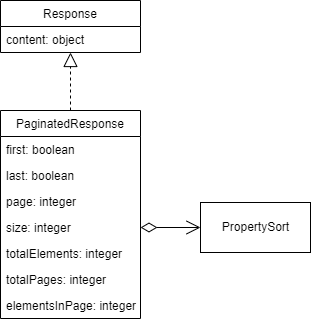

The diagram above was exported from draw.io. Its source (the exported page's mxGraphModel, read from the mxfile embedded in the PNG):
<mxGraphModel dx="1422" dy="737" grid="1" gridSize="10" guides="1" tooltips="1" connect="1" arrows="1" fold="1" page="1" pageScale="1" pageWidth="850" pageHeight="1100" math="0" shadow="0">
  <root>
    <mxCell id="0" />
    <mxCell id="1" parent="0" />
    <mxCell id="YUEo4tYygkG9zoAP-5tl-1" value="Response" style="swimlane;fontStyle=0;childLayout=stackLayout;horizontal=1;startSize=26;fillColor=none;horizontalStack=0;resizeParent=1;resizeParentMax=0;resizeLast=0;collapsible=1;marginBottom=0;" vertex="1" parent="1">
      <mxGeometry x="80" y="200" width="140" height="52" as="geometry" />
    </mxCell>
    <mxCell id="YUEo4tYygkG9zoAP-5tl-2" value="content: object" style="text;strokeColor=none;fillColor=none;align=left;verticalAlign=top;spacingLeft=4;spacingRight=4;overflow=hidden;rotatable=0;points=[[0,0.5],[1,0.5]];portConstraint=eastwest;" vertex="1" parent="YUEo4tYygkG9zoAP-5tl-1">
      <mxGeometry y="26" width="140" height="26" as="geometry" />
    </mxCell>
    <mxCell id="YUEo4tYygkG9zoAP-5tl-5" value="PaginatedResponse" style="swimlane;fontStyle=0;childLayout=stackLayout;horizontal=1;startSize=26;fillColor=none;horizontalStack=0;resizeParent=1;resizeParentMax=0;resizeLast=0;collapsible=1;marginBottom=0;" vertex="1" parent="1">
      <mxGeometry x="80" y="310" width="140" height="208" as="geometry" />
    </mxCell>
    <mxCell id="YUEo4tYygkG9zoAP-5tl-6" value="first: boolean" style="text;strokeColor=none;fillColor=none;align=left;verticalAlign=top;spacingLeft=4;spacingRight=4;overflow=hidden;rotatable=0;points=[[0,0.5],[1,0.5]];portConstraint=eastwest;" vertex="1" parent="YUEo4tYygkG9zoAP-5tl-5">
      <mxGeometry y="26" width="140" height="26" as="geometry" />
    </mxCell>
    <mxCell id="YUEo4tYygkG9zoAP-5tl-9" value="last: boolean" style="text;strokeColor=none;fillColor=none;align=left;verticalAlign=top;spacingLeft=4;spacingRight=4;overflow=hidden;rotatable=0;points=[[0,0.5],[1,0.5]];portConstraint=eastwest;" vertex="1" parent="YUEo4tYygkG9zoAP-5tl-5">
      <mxGeometry y="52" width="140" height="26" as="geometry" />
    </mxCell>
    <mxCell id="YUEo4tYygkG9zoAP-5tl-10" value="page: integer" style="text;strokeColor=none;fillColor=none;align=left;verticalAlign=top;spacingLeft=4;spacingRight=4;overflow=hidden;rotatable=0;points=[[0,0.5],[1,0.5]];portConstraint=eastwest;" vertex="1" parent="YUEo4tYygkG9zoAP-5tl-5">
      <mxGeometry y="78" width="140" height="26" as="geometry" />
    </mxCell>
    <mxCell id="YUEo4tYygkG9zoAP-5tl-11" value="size: integer" style="text;strokeColor=none;fillColor=none;align=left;verticalAlign=top;spacingLeft=4;spacingRight=4;overflow=hidden;rotatable=0;points=[[0,0.5],[1,0.5]];portConstraint=eastwest;" vertex="1" parent="YUEo4tYygkG9zoAP-5tl-5">
      <mxGeometry y="104" width="140" height="26" as="geometry" />
    </mxCell>
    <mxCell id="YUEo4tYygkG9zoAP-5tl-12" value="totalElements: integer" style="text;strokeColor=none;fillColor=none;align=left;verticalAlign=top;spacingLeft=4;spacingRight=4;overflow=hidden;rotatable=0;points=[[0,0.5],[1,0.5]];portConstraint=eastwest;" vertex="1" parent="YUEo4tYygkG9zoAP-5tl-5">
      <mxGeometry y="130" width="140" height="26" as="geometry" />
    </mxCell>
    <mxCell id="YUEo4tYygkG9zoAP-5tl-13" value="totalPages: integer" style="text;strokeColor=none;fillColor=none;align=left;verticalAlign=top;spacingLeft=4;spacingRight=4;overflow=hidden;rotatable=0;points=[[0,0.5],[1,0.5]];portConstraint=eastwest;" vertex="1" parent="YUEo4tYygkG9zoAP-5tl-5">
      <mxGeometry y="156" width="140" height="26" as="geometry" />
    </mxCell>
    <mxCell id="YUEo4tYygkG9zoAP-5tl-8" value="elementsInPage: integer" style="text;strokeColor=none;fillColor=none;align=left;verticalAlign=top;spacingLeft=4;spacingRight=4;overflow=hidden;rotatable=0;points=[[0,0.5],[1,0.5]];portConstraint=eastwest;" vertex="1" parent="YUEo4tYygkG9zoAP-5tl-5">
      <mxGeometry y="182" width="140" height="26" as="geometry" />
    </mxCell>
    <mxCell id="YUEo4tYygkG9zoAP-5tl-7" value="" style="endArrow=block;dashed=1;endFill=0;endSize=12;html=1;rounded=0;exitX=0.5;exitY=0;exitDx=0;exitDy=0;entryX=0.5;entryY=1;entryDx=0;entryDy=0;" edge="1" parent="1" source="YUEo4tYygkG9zoAP-5tl-5" target="YUEo4tYygkG9zoAP-5tl-1">
      <mxGeometry width="160" relative="1" as="geometry">
        <mxPoint x="340" y="380" as="sourcePoint" />
        <mxPoint x="150" y="260" as="targetPoint" />
      </mxGeometry>
    </mxCell>
    <mxCell id="YUEo4tYygkG9zoAP-5tl-16" value="PropertySort" style="html=1;" vertex="1" parent="1">
      <mxGeometry x="280" y="402" width="110" height="50" as="geometry" />
    </mxCell>
    <mxCell id="YUEo4tYygkG9zoAP-5tl-17" value="" style="endArrow=open;html=1;endSize=12;startArrow=diamondThin;startSize=14;startFill=0;edgeStyle=orthogonalEdgeStyle;align=left;verticalAlign=bottom;rounded=0;exitX=1;exitY=0.5;exitDx=0;exitDy=0;entryX=0;entryY=0.5;entryDx=0;entryDy=0;" edge="1" parent="1" source="YUEo4tYygkG9zoAP-5tl-11" target="YUEo4tYygkG9zoAP-5tl-16">
      <mxGeometry x="-1" y="3" relative="1" as="geometry">
        <mxPoint x="340" y="380" as="sourcePoint" />
        <mxPoint x="310" y="420" as="targetPoint" />
      </mxGeometry>
    </mxCell>
  </root>
</mxGraphModel>